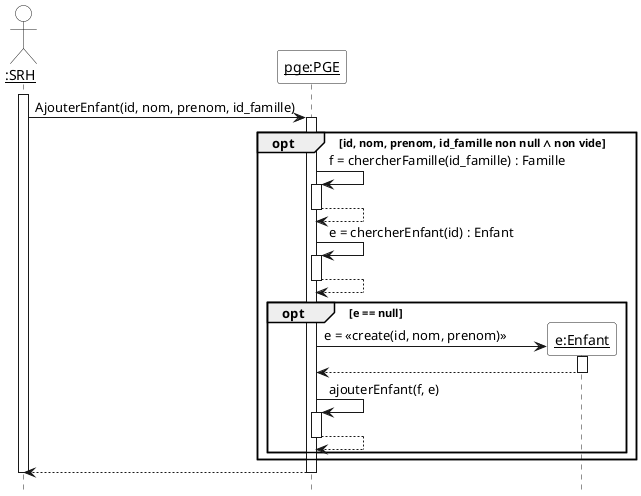

The diagram above was rendered by PlantUML. Its source (embedded in the PNG):
@startuml
hide footbox
skinparam sequenceParticipantBackgroundColor White
skinparam sequenceActorBackgroundColor White

actor "__:SRH__" as srh
participant "__pge:PGE__" as pge

activate srh
srh -> pge ++ : AjouterEnfant(id, nom, prenom, id_famille)

opt id, nom, prenom, id_famille non null ∧ non vide
  pge -> pge ++ : f = chercherFamille(id_famille) : Famille
  return

  pge -> pge ++ : e = chercherEnfant(id) : Enfant
  return

  opt e == null
    create "__e:Enfant__" as e
    pge -> e ++ : e = <<create(id, nom, prenom)>>
    return

    pge -> pge ++ : ajouterEnfant(f, e)
    return
  end
end

return
deactivate srh
@enduml